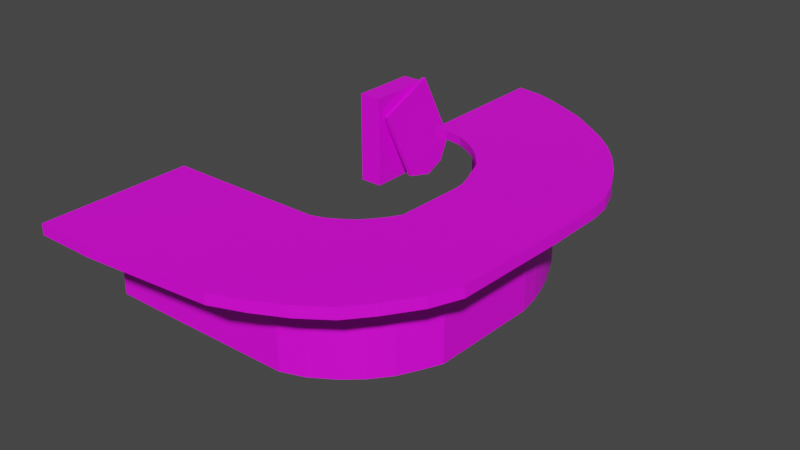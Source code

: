 # Source: desk_space.blend  (saved by Blender 3.0.42; exported with 4.5.12 LTS)
import bpy
from mathutils import Matrix  # noqa: F401  (used for matrix-valued properties, if any)

bpy.ops.wm.read_factory_settings(use_empty=True)
scene = bpy.context.scene
scene.name = 'Scene'

# ---- collections
col_collection = bpy.data.collections.new('Collection'); scene.collection.children.link(col_collection)

# ---- images (referenced by path relative to the original .blend; pixels are not part of the script)
import os
ASSET_DIR = os.environ.get("B2B_ASSET_DIR", "")  # directory of the original .blend (textures are referenced by path, not embedded)
HERE = os.path.dirname(os.path.abspath(__file__))  # packed textures are extracted next to this script under _unpacked/

def load_image(name, relpath, width, height, colorspace="sRGB"):
    """Load a texture the original file referenced (path relative to the .blend, or extracted next to this script)."""
    p = next((c for c in (os.path.join(HERE, relpath), os.path.join(ASSET_DIR, relpath)) if relpath and os.path.exists(c)), "")
    if p:
        img = bpy.data.images.load(p, check_existing=True)
        img.name = name
    else:  # same state as the original file: an image datablock whose file is absent (Cycles renders it pink)
        img = bpy.data.images.new(name, width, height)
        img.source = "FILE"
        img.filepath = "//" + (relpath or name)
    img.colorspace_settings.name = colorspace
    return img
img_desk_png = load_image('desk.png', 'desk.png', 1024, 1024, 'sRGB')

# ---- materials (node trees are filled in below, after node groups)
mat_desk = bpy.data.materials.new('desk')
mat_desk.use_transparent_shadow = False

# ---- material node trees
mat_desk.use_nodes = True; mat_desk.node_tree.nodes.clear()
_N = mat_desk.node_tree.nodes; _L = mat_desk.node_tree.links
n0 = _N.new('ShaderNodeBsdfPrincipled'); n0.name = 'Principled BSDF'; n0.location = (10, 300)
n0.distribution = 'GGX'
n0.subsurface_method = 'RANDOM_WALK_SKIN'
n0.inputs[3].default_value = 1.45
n0.inputs[27].default_value = (0.0, 0.0, 0.0, 1.0)
n0.inputs[28].default_value = 1.0
n1 = _N.new('ShaderNodeOutputMaterial'); n1.name = 'Material Output'; n1.location = (300, 300)
n2 = _N.new('ShaderNodeTexImage'); n2.name = 'Image Texture'; n2.location = (-280, 275)
n2.image = img_desk_png
_L.new(n0.outputs[0], n1.inputs[0])
_L.new(n2.outputs[0], n0.inputs[0])
n1.is_active_output = True

# ---- world
world_world = bpy.data.worlds.new('World'); scene.world = world_world
world_world.use_nodes = True; world_world.node_tree.nodes.clear()
_N = world_world.node_tree.nodes; _L = world_world.node_tree.links
n0 = _N.new('ShaderNodeOutputWorld'); n0.name = 'World Output'; n0.location = (300, 300)
n1 = _N.new('ShaderNodeBackground'); n1.name = 'Background'; n1.location = (10, 300)
n1.inputs[0].default_value = (0.05088, 0.05088, 0.05088, 1.0)
_L.new(n1.outputs[0], n0.inputs[0])
n0.is_active_output = True
world_world.color = (0.05088, 0.05088, 0.05088)
world_world.use_sun_shadow = False
world_world.sun_shadow_jitter_overblur = 0.0

# ---- meshes
me_circle = bpy.data.meshes.new('Circle')
me_circle.from_pydata([(-0.9523, 1.734, 0.0), (0.8978, -5.033, 0.0), (1.288, -4.804, 0.0), (1.641, -4.544, 0.0), (1.929, -4.228, 0.0), (2.158, -3.913, 0.0), (2.363, -3.586, 0.0), (0.7327, 1.414, 0.0), (0.5272, 1.532, 0.0), (0.305, 1.65, 0.0), (-0.01581, 1.716, 0.0), (-0.3209, 1.766, 0.0), (-0.9523, 2.184, 0.0), (1.018, -5.451, 0.0), (1.475, -5.158, 0.0), (1.821, -4.852, 0.0), (2.12, -4.486, 0.0), (2.338, -4.068, 0.0), (2.512, -3.704, 0.0), (0.8644, 1.588, 0.0), (0.6177, 1.794, 0.0), (0.4086, 1.964, 0.0), (0.03446, 2.091, 0.0), (-0.2936, 2.184, 0.0), (-0.9523, 1.734, 1.851), (0.8978, -5.033, 1.851), (1.288, -4.804, 1.851), (1.641, -4.544, 1.851), (1.929, -4.228, 1.851), (2.158, -3.913, 1.851), (2.363, -3.586, 1.851), (0.7522, 1.431, 1.851), (0.544, 1.547, 1.851), (0.3167, 1.661, 1.851), (-0.01316, 1.718, 1.851), (-0.3209, 1.766, 1.851), (-0.9523, 3.455, 1.815), (1.053, -6.648, 1.815), (1.665, -6.34, 1.815), (2.229, -5.941, 1.815), (2.626, -5.466, 1.815), (3.053, -4.839, 1.815), (3.3, -4.234, 1.815), (1.495, 2.417, 1.815), (0.9643, 2.791, 1.815), (0.4156, 3.063, 1.815), (-0.07346, 3.281, 1.815), (-0.3875, 3.383, 1.815), (1.04, 1.209, 0.0), (2.163, -0.3415, 0.0), (2.285, -0.6336, 0.0), (2.414, -1.071, 0.0), (1.168, 1.329, 1.164e-10), (2.286, -0.2589, 0.0), (2.399, -0.5747, 0.0), (2.517, -1.002, 0.0), (1.062, 1.229, 1.851), (2.163, -0.3414, 1.851), (2.285, -0.6336, 1.851), (2.414, -1.071, 1.851), (1.841, 2.146, 1.815), (3.359, -0.2012, 1.815), (3.409, -0.6358, 1.815), (3.404, -1.178, 1.815), (1.318, 0.9831, 0.0), (1.603, 0.6591, 0.0), (1.907, 0.2954, 0.0), (2.02, 0.02818, 0.0), (1.407, 1.104, 0.0), (1.689, 0.7719, 0.0), (1.975, 0.4102, 0.0), (2.121, 0.1038, 0.0), (1.343, 1.005, 1.851), (1.626, 0.6791, 1.851), (1.925, 0.3112, 1.851), (2.029, 0.03556, 1.851), (2.208, 1.807, 1.815), (2.538, 1.411, 1.815), (2.868, 0.902, 1.815), (3.179, 0.3067, 1.815), (2.436, -1.417, 0.0), (2.588, -1.455, 0.0), (2.436, -1.417, 1.851), (3.404, -1.81, 1.815), (0.4856, -5.171, 0.0), (0.5573, -5.616, 0.0), (0.4856, -5.171, 1.851), (0.4161, -6.895, 1.815), (-2.166, -5.197, 0.0), (-2.188, -5.647, 0.0), (-2.166, -5.197, 1.851), (-2.187, -7.123, 1.815), (1.288, -4.804, 0.2475), (1.641, -4.544, 0.2475), (0.8644, 1.588, 0.2475), (2.512, -3.704, 0.2475), (-0.01581, 1.716, 0.2475), (-0.3209, 1.766, 0.2475), (1.929, -4.228, 0.2475), (0.6177, 1.794, 0.2475), (-0.9523, 1.734, 0.2475), (2.158, -3.913, 0.2475), (0.4086, 1.964, 0.2475), (1.475, -5.158, 0.2475), (1.018, -5.451, 0.2475), (2.363, -3.592, 0.2475), (0.03446, 2.091, 0.2475), (1.821, -4.852, 0.2475), (-0.9523, 2.184, 0.2475), (0.7327, 1.414, 0.2475), (-0.2936, 2.184, 0.2475), (2.12, -4.486, 0.2475), (0.8978, -5.033, 0.2475), (0.5272, 1.532, 0.2475), (2.338, -4.068, 0.2475), (0.305, 1.65, 0.2475), (1.04, 1.209, 0.2475), (2.163, -0.3415, 0.2475), (2.285, -0.6336, 0.2475), (2.414, -1.071, 0.2475), (2.517, -1.002, 0.2475), (2.399, -0.5747, 0.2475), (2.286, -0.2589, 0.2475), (1.168, 1.329, 0.2475), (2.121, 0.1038, 0.2475), (1.975, 0.4102, 0.2475), (1.689, 0.7719, 0.2475), (1.407, 1.104, 0.2475), (1.318, 0.9831, 0.2475), (1.603, 0.6591, 0.2475), (1.907, 0.2954, 0.2475), (2.02, 0.02818, 0.2475), (2.588, -1.455, 0.2475), (2.436, -1.417, 0.2475), (0.5573, -5.616, 0.2475), (0.4856, -5.171, 0.2475), (-2.188, -5.647, 0.2475), (-2.166, -5.197, 0.2475), (1.288, -4.804, 1.393), (0.8912, 1.611, 1.393), (-0.01448, 1.717, 1.393), (0.6427, 1.816, 1.393), (0.4281, 1.981, 1.393), (1.475, -5.158, 1.393), (0.03986, 2.096, 1.393), (1.821, -4.852, 1.393), (-0.2936, 2.184, 1.393), (2.12, -4.486, 1.393), (2.338, -4.068, 1.393), (1.058, 1.225, 1.393), (2.163, -0.3415, 1.393), (2.285, -0.6336, 1.393), (2.414, -1.071, 1.393), (2.517, -1.002, 1.393), (2.399, -0.5747, 1.393), (2.286, -0.2586, 1.393), (1.196, 1.353, 1.393), (2.131, 0.1124, 1.393), (1.996, 0.4285, 1.393), (1.714, 0.7945, 1.393), (1.436, 1.128, 1.393), (1.338, 1.001, 1.393), (1.621, 0.6754, 1.393), (1.921, 0.3079, 1.393), (2.026, 0.03347, 1.393), (2.588, -1.455, 1.393), (2.436, -1.417, 1.393), (1.641, -4.544, 1.393), (2.512, -3.704, 1.393), (-0.3209, 1.766, 1.393), (1.929, -4.228, 1.393), (-0.9523, 1.734, 1.393), (2.158, -3.913, 1.393), (1.018, -5.451, 1.393), (2.363, -3.592, 1.393), (-0.9523, 2.184, 1.393), (0.7482, 1.428, 1.393), (0.8978, -5.033, 1.393), (0.5404, 1.544, 1.393), (0.3137, 1.658, 1.393), (0.5573, -5.616, 1.393), (0.4856, -5.171, 1.393), (-2.188, -5.647, 1.393), (-2.166, -5.197, 1.393), (-0.9523, 1.693, 2.037), (0.8944, -5.082, 2.037), (1.281, -4.853, 2.037), (1.635, -4.593, 2.037), (1.921, -4.277, 2.037), (2.153, -3.962, 2.037), (2.353, -3.634, 2.037), (0.7356, 1.382, 2.037), (0.5331, 1.497, 2.037), (0.2978, 1.613, 2.037), (-0.03084, 1.671, 2.037), (-0.3426, 1.722, 2.037), (-0.9523, 3.467, 2.037), (1.048, -6.648, 2.037), (1.656, -6.34, 2.037), (2.222, -5.941, 2.037), (2.616, -5.465, 2.037), (3.046, -4.839, 2.037), (3.287, -4.233, 2.037), (1.474, 2.42, 2.037), (0.9517, 2.792, 2.037), (0.3911, 3.068, 2.037), (-0.09705, 3.285, 2.037), (-0.4173, 3.39, 2.037), (1.06, 1.178, 2.037), (2.153, -0.39, 2.037), (2.275, -0.6821, 2.037), (2.405, -1.12, 2.037), (1.84, 2.146, 2.037), (3.346, -0.2, 2.037), (3.395, -0.6346, 2.037), (3.391, -1.177, 2.037), (1.34, 0.9539, 2.037), (1.625, 0.6282, 2.037), (1.922, 0.2598, 2.037), (2.017, -0.01454, 2.037), (2.207, 1.807, 2.037), (2.54, 1.411, 2.037), (2.866, 0.9022, 2.037), (3.166, 0.3084, 2.037), (2.426, -1.465, 2.037), (3.391, -1.808, 2.037), (0.4818, -5.221, 2.037), (0.4109, -6.895, 2.037), (-2.165, -5.246, 2.037), (-2.187, -7.123, 2.037), (1.641, -4.544, 1.082), (2.512, -3.704, 1.082), (-0.3209, 1.766, 1.082), (1.929, -4.228, 1.082), (-0.9523, 1.734, 1.082), (2.158, -3.913, 1.082), (1.018, -5.451, 1.082), (2.363, -3.592, 1.082), (-0.9523, 2.184, 1.082), (0.7418, 1.422, 1.082), (0.8978, -5.033, 1.082), (0.5346, 1.539, 1.082), (0.3092, 1.654, 1.082), (0.5573, -5.616, 1.082), (0.4856, -5.171, 1.082), (-2.188, -5.647, 1.082), (-2.166, -5.197, 1.082), (1.288, -4.804, 1.082), (0.8821, 1.603, 1.082), (-0.01572, 1.716, 1.082), (0.634, 1.808, 1.082), (0.4207, 1.975, 1.082), (1.475, -5.158, 1.082), (0.03654, 2.093, 1.082), (1.821, -4.852, 1.082), (-0.2936, 2.184, 1.082), (2.12, -4.486, 1.082), (2.338, -4.068, 1.082), (1.051, 1.219, 1.082), (2.163, -0.3415, 1.082), (2.285, -0.6336, 1.082), (2.414, -1.071, 1.082), (2.517, -1.002, 1.082), (2.399, -0.5747, 1.082), (2.286, -0.2589, 1.082), (1.187, 1.345, 1.082), (2.126, 0.1082, 1.082), (1.989, 0.4217, 1.082), (1.705, 0.7867, 1.082), (1.426, 1.12, 1.082), (1.33, 0.9943, 1.082), (1.614, 0.6691, 1.082), (1.915, 0.3025, 1.082), (2.023, 0.03034, 1.082), (2.588, -1.455, 1.082), (2.436, -1.417, 1.082), (0.3569, -3.784, 1.852), (0.1054, -3.932, 1.852), (0.5846, -3.616, 1.852), (0.7704, -3.413, 1.852), (0.9181, -3.209, 1.852), (1.05, -2.998, 1.852), (1.098, -1.599, 1.852), (-0.1337, 0.3034, 1.852), (-0.001084, 0.2272, 1.852), (-0.277, 0.3794, 1.852), (-0.4839, 0.4217, 1.852), (-0.6808, 0.454, 1.852), (-0.9523, 0.4331, 1.852), (0.9151, -3.209, 2.037), (0.7658, -3.412, 2.037), (1.084, -1.376, 1.852), (1.078, -1.376, 2.037), (0.5813, -3.616, 2.037), (1.0, -1.094, 1.852), (0.994, -1.093, 2.037), (0.1969, 0.09485, 1.852), (0.8294, -0.667, 1.852), (0.9214, -0.9055, 1.852), (-0.9523, 0.4389, 2.037), (0.3527, -3.784, 2.037), (0.3763, -0.05097, 1.852), (0.5602, -0.26, 1.852), (0.7565, -0.4946, 1.852), (0.8232, -0.6664, 2.037), (0.9153, -0.9049, 2.037), (0.1033, -3.932, 2.037), (-0.1605, -4.021, 1.852), (-0.1629, -4.021, 2.037), (-2.232, -4.038, 1.852), (1.044, -2.998, 2.037), (1.092, -1.598, 2.037), (-0.1398, 0.304, 2.037), (-0.01048, 0.2286, 2.037), (-0.2884, 0.3815, 2.037), (-0.495, 0.4237, 2.037), (-0.6947, 0.4573, 2.037), (0.1966, 0.09485, 2.037), (0.3761, -0.05097, 2.037), (0.5611, -0.26, 2.037), (0.7558, -0.4946, 2.037), (-2.232, -4.038, 2.037), (-3.396, -5.197, 0.0), (-3.396, -5.647, 0.0), (-3.396, -5.197, 1.851), (-3.396, -7.123, 1.815), (-3.396, -5.647, 0.2475), (-3.396, -5.197, 0.2475), (-3.396, -5.647, 1.393), (-3.396, -5.197, 1.393), (-3.396, -5.246, 2.037), (-3.396, -7.123, 2.037), (-3.396, -5.647, 1.082), (-3.396, -5.197, 1.082), (-3.396, -4.038, 1.852), (-3.396, -4.038, 2.037), (-3.402, 0.9426, -0.01007), (-3.402, 0.9426, 2.037), (-3.402, 2.424, -0.01007), (-3.402, 2.424, 2.037), (-2.89, 0.9426, -0.01007), (-2.89, 0.9426, 2.037), (-2.89, 2.424, -0.01007), (-2.89, 2.424, 2.037), (-2.836, 1.037, 1.605), (-2.742, 1.036, 1.618), (-2.893, 2.413, 2.124), (-2.799, 2.412, 2.137), (-2.619, 1.622, 0.07747), (-2.525, 1.621, 0.09045), (-2.676, 2.998, 0.5966), (-2.582, 2.997, 0.6096), (-2.874, 1.954, 1.951), (-2.855, 1.496, 1.778), (-2.761, 1.495, 1.791), (-2.78, 1.953, 1.964), (-2.594, 2.199, -0.05866), (-2.613, 2.658, 0.1144), (-2.519, 2.657, 0.1274), (-2.5, 2.198, -0.04567)], [], [(8, 20, 19, 7), (5, 17, 16, 4), (0, 12, 23, 11), (2, 14, 13, 1), (9, 21, 20, 8), (6, 18, 17, 5), (3, 15, 14, 2), (10, 22, 21, 9), (80, 81, 18, 6), (4, 16, 15, 3), (11, 23, 22, 10), (44, 45, 205, 204), (83, 63, 215, 225), (28, 27, 278, 279), (58, 59, 291, 294), (61, 79, 223, 213), (43, 44, 204, 203), (192, 193, 314, 312), (217, 216, 318, 319), (60, 43, 203, 212), (42, 83, 225, 202), (27, 26, 276, 278), (167, 138, 26, 27), (156, 139, 43, 60), (169, 140, 34, 35), (170, 167, 27, 28), (139, 141, 44, 43), (171, 169, 35, 24), (172, 170, 28, 29), (141, 142, 45, 44), (173, 143, 38, 37), (174, 172, 29, 30), (142, 144, 46, 45), (143, 145, 39, 38), (175, 171, 24, 36), (166, 174, 30, 82), (144, 146, 47, 46), (145, 147, 40, 39), (57, 58, 294, 298), (178, 176, 31, 32), (146, 175, 36, 47), (147, 148, 41, 40), (179, 178, 32, 33), (138, 177, 25, 26), (148, 168, 42, 41), (140, 179, 33, 34), (176, 149, 56, 31), (164, 150, 57, 75), (150, 151, 58, 57), (151, 152, 59, 58), (165, 153, 63, 83), (153, 154, 62, 63), (154, 155, 61, 62), (160, 156, 60, 76), (41, 42, 202, 201), (191, 192, 312, 313), (216, 208, 317, 318), (87, 37, 197, 227), (7, 19, 52, 48), (67, 71, 53, 49), (49, 53, 54, 50), (50, 54, 55, 51), (48, 52, 68, 64), (64, 68, 69, 65), (65, 69, 70, 66), (66, 70, 71, 67), (40, 41, 201, 200), (36, 24, 184, 196), (26, 25, 277, 276), (75, 57, 298, 297), (155, 157, 79, 61), (157, 158, 78, 79), (158, 159, 77, 78), (159, 160, 76, 77), (149, 161, 72, 56), (161, 162, 73, 72), (162, 163, 74, 73), (163, 164, 75, 74), (168, 165, 83, 42), (152, 166, 82, 59), (25, 86, 307, 277), (51, 55, 81, 80), (180, 87, 91, 182), (173, 37, 87, 180), (1, 13, 85, 84), (112, 1, 84, 135), (89, 136, 326, 323), (84, 85, 89, 88), (135, 84, 88, 137), (39, 40, 200, 199), (244, 135, 137, 246), (91, 229, 331, 325), (240, 112, 135, 244), (13, 104, 134, 85), (85, 134, 136, 89), (51, 80, 133, 119), (18, 81, 132, 95), (66, 67, 131, 130), (65, 66, 130, 129), (64, 65, 129, 128), (48, 64, 128, 116), (69, 68, 127, 126), (70, 69, 126, 125), (71, 70, 125, 124), (53, 71, 124, 122), (68, 52, 123, 127), (54, 53, 122, 121), (55, 54, 121, 120), (81, 55, 120, 132), (50, 51, 119, 118), (49, 50, 118, 117), (67, 49, 117, 131), (7, 48, 116, 109), (10, 9, 115, 96), (17, 18, 95, 114), (2, 1, 112, 92), (9, 8, 113, 115), (16, 17, 114, 111), (23, 12, 108, 110), (8, 7, 109, 113), (15, 16, 111, 107), (22, 23, 110, 106), (80, 6, 105, 133), (12, 0, 100, 108), (14, 15, 107, 103), (21, 22, 106, 102), (6, 5, 101, 105), (13, 14, 103, 104), (20, 21, 102, 99), (5, 4, 98, 101), (0, 11, 97, 100), (19, 20, 99, 94), (4, 3, 93, 98), (11, 10, 96, 97), (52, 19, 94, 123), (3, 2, 92, 93), (25, 177, 181, 86), (86, 181, 183, 90), (246, 137, 327, 333), (236, 173, 180, 243), (243, 180, 182, 245), (261, 275, 166, 152), (231, 274, 165, 168), (272, 273, 164, 163), (271, 272, 163, 162), (270, 271, 162, 161), (258, 270, 161, 149), (268, 269, 160, 159), (267, 268, 159, 158), (266, 267, 158, 157), (264, 266, 157, 155), (269, 265, 156, 160), (263, 264, 155, 154), (262, 263, 154, 153), (274, 262, 153, 165), (260, 261, 152, 151), (259, 260, 151, 150), (273, 259, 150, 164), (239, 258, 149, 176), (249, 242, 179, 140), (257, 231, 168, 148), (247, 240, 177, 138), (242, 241, 178, 179), (256, 257, 148, 147), (255, 238, 175, 146), (241, 239, 176, 178), (254, 256, 147, 145), (253, 255, 146, 144), (275, 237, 174, 166), (238, 234, 171, 175), (252, 254, 145, 143), (251, 253, 144, 142), (237, 235, 172, 174), (236, 252, 143, 173), (250, 251, 142, 141), (235, 233, 170, 172), (234, 232, 169, 171), (248, 250, 141, 139), (233, 230, 167, 170), (232, 249, 140, 169), (265, 248, 139, 156), (230, 247, 138, 167), (192, 191, 203, 204), (189, 188, 200, 201), (184, 195, 207, 196), (186, 185, 197, 198), (193, 192, 204, 205), (190, 189, 201, 202), (187, 186, 198, 199), (194, 193, 205, 206), (224, 190, 202, 225), (188, 187, 199, 200), (195, 194, 206, 207), (197, 185, 226, 227), (191, 208, 212, 203), (219, 209, 213, 223), (209, 210, 214, 213), (210, 211, 215, 214), (208, 216, 220, 212), (216, 217, 221, 220), (217, 218, 222, 221), (218, 219, 223, 222), (211, 224, 225, 215), (227, 226, 228, 229), (136, 245, 332, 326), (62, 61, 213, 214), (190, 224, 311, 310), (224, 211, 292, 311), (45, 46, 206, 205), (63, 62, 214, 215), (31, 56, 296, 284), (189, 190, 310, 289), (46, 47, 207, 206), (188, 189, 289, 290), (86, 90, 309, 307), (47, 36, 196, 207), (91, 87, 227, 229), (187, 188, 290, 293), (76, 60, 212, 220), (24, 35, 287, 288), (77, 76, 220, 221), (186, 187, 293, 300), (78, 77, 221, 222), (35, 34, 286, 287), (37, 38, 198, 197), (79, 78, 222, 223), (38, 39, 199, 198), (185, 186, 300, 306), (93, 92, 247, 230), (123, 94, 248, 265), (97, 96, 249, 232), (98, 93, 230, 233), (94, 99, 250, 248), (100, 97, 232, 234), (101, 98, 233, 235), (99, 102, 251, 250), (104, 103, 252, 236), (105, 101, 235, 237), (102, 106, 253, 251), (103, 107, 254, 252), (108, 100, 234, 238), (133, 105, 237, 275), (106, 110, 255, 253), (107, 111, 256, 254), (113, 109, 239, 241), (110, 108, 238, 255), (111, 114, 257, 256), (115, 113, 241, 242), (92, 112, 240, 247), (114, 95, 231, 257), (96, 115, 242, 249), (109, 116, 258, 239), (131, 117, 259, 273), (117, 118, 260, 259), (118, 119, 261, 260), (132, 120, 262, 274), (120, 121, 263, 262), (121, 122, 264, 263), (127, 123, 265, 269), (122, 124, 266, 264), (124, 125, 267, 266), (125, 126, 268, 267), (126, 127, 269, 268), (116, 128, 270, 258), (128, 129, 271, 270), (129, 130, 272, 271), (130, 131, 273, 272), (95, 132, 274, 231), (119, 133, 275, 261), (134, 243, 245, 136), (104, 236, 243, 134), (88, 89, 323, 322), (177, 240, 244, 181), (181, 244, 246, 183), (296, 301, 318, 317), (281, 280, 289, 310), (291, 282, 311, 292), (280, 279, 290, 289), (279, 278, 293, 290), (294, 291, 292, 295), (278, 276, 300, 293), (298, 294, 295, 305), (276, 277, 306, 300), (297, 298, 305, 304), (277, 307, 308, 306), (282, 281, 310, 311), (301, 302, 319, 318), (283, 284, 313, 312), (302, 303, 320, 319), (285, 283, 312, 314), (303, 297, 304, 320), (286, 285, 314, 315), (287, 286, 315, 316), (288, 287, 316, 299), (307, 309, 321, 308), (284, 296, 317, 313), (208, 191, 313, 317), (218, 217, 319, 320), (193, 194, 315, 314), (29, 28, 279, 280), (209, 219, 304, 305), (226, 185, 306, 308), (59, 82, 282, 291), (184, 24, 288, 299), (219, 218, 320, 304), (194, 195, 316, 315), (30, 29, 280, 281), (210, 209, 305, 295), (56, 72, 301, 296), (309, 90, 324, 334), (195, 184, 299, 316), (82, 30, 281, 282), (211, 210, 295, 292), (72, 73, 302, 301), (32, 31, 284, 283), (73, 74, 303, 302), (33, 32, 283, 285), (74, 75, 297, 303), (228, 226, 308, 321), (34, 33, 285, 286), (329, 328, 325, 324), (322, 323, 326, 327), (333, 332, 328, 329), (324, 325, 331, 330), (327, 326, 332, 333), (324, 330, 335, 334), (245, 182, 328, 332), (137, 88, 322, 327), (182, 91, 325, 328), (183, 246, 333, 329), (228, 321, 335, 330), (229, 228, 330, 331), (90, 183, 329, 324), (321, 309, 334, 335), (336, 337, 339, 338), (338, 339, 343, 342), (342, 343, 341, 340), (340, 341, 337, 336), (338, 342, 340, 336), (343, 339, 337, 341), (352, 355, 347, 346), (346, 347, 351, 350), (356, 359, 349, 348), (348, 349, 345, 344), (353, 356, 348, 344), (359, 354, 345, 349), (351, 347, 355, 358), (358, 355, 354, 359), (346, 350, 357, 352), (352, 357, 356, 353), (350, 351, 358, 357), (357, 358, 359, 356), (344, 345, 354, 353), (353, 354, 355, 352)])
_uv = me_circle.uv_layers.new(name='UVMap')
_uv.uv.foreach_set('vector', [0.4149, 0.3021, 0.4149, 0.3018, 0.4152, 0.3019, 0.4151, 0.3021, 0.4182, 0.3068, 0.4184, 0.3069, 0.4184, 0.3074, 0.4181, 0.3072, 0.4134, 0.3023, 0.4133, 0.3019, 0.4139, 0.3017, 0.414, 0.3021, 0.4177, 0.3079, 0.418, 0.3082, 0.4176, 0.3086, 0.4174, 0.3083, 0.4147, 0.302, 0.4147, 0.3017, 0.4149, 0.3018, 0.4149, 0.3021, 0.4183, 0.3064, 0.4185, 0.3065, 0.4184, 0.3069, 0.4182, 0.3068, 0.4179, 0.3076, 0.4182, 0.3078, 0.418, 0.3082, 0.4177, 0.3079, 0.4143, 0.3021, 0.4143, 0.3017, 0.4147, 0.3017, 0.4147, 0.302, 0.4177, 0.3043, 0.4178, 0.3043, 0.4185, 0.3065, 0.4183, 0.3064, 0.4181, 0.3072, 0.4184, 0.3074, 0.4182, 0.3078, 0.4179, 0.3076, 0.414, 0.3021, 0.4139, 0.3017, 0.4143, 0.3017, 0.4143, 0.3021, 0.6948, 0.1498, 0.696, 0.1171, 0.708, 0.1163, 0.7067, 0.1497, 0.686, 0.4457, 0.6863, 0.4119, 0.6982, 0.4119, 0.6979, 0.4457, 0.4197, 0.3059, 0.4195, 0.3063, 0.4182, 0.3058, 0.4183, 0.3056, 0.4186, 0.3026, 0.4189, 0.3029, 0.4178, 0.3037, 0.4177, 0.3034, 0.6878, 0.3595, 0.6886, 0.3307, 0.7005, 0.3307, 0.6997, 0.3595, 0.6935, 0.1845, 0.6948, 0.1498, 0.7067, 0.1497, 0.7054, 0.184, 0.4239, 0.1589, 0.4403, 0.1516, 0.477, 0.2374, 0.4666, 0.2423, 0.3469, 0.2152, 0.3673, 0.1938, 0.4304, 0.2651, 0.4172, 0.2789, 0.6927, 0.208, 0.6935, 0.1845, 0.7054, 0.184, 0.7046, 0.2084, 0.6858, 0.5755, 0.686, 0.4457, 0.6979, 0.4457, 0.6977, 0.5755, 0.4195, 0.3063, 0.4193, 0.3066, 0.4181, 0.306, 0.4182, 0.3058, 0.8956, 0.6225, 0.8956, 0.6543, 0.8625, 0.6544, 0.8624, 0.6226, 0.1692, 0.1789, 0.1904, 0.1579, 0.1365, 0.09703, 0.1124, 0.1192, 0.896, 0.0462, 0.8957, 0.06869, 0.8626, 0.06841, 0.8628, 0.04584, 0.8955, 0.5916, 0.8956, 0.6225, 0.8624, 0.6226, 0.8623, 0.5916, 0.1904, 0.1579, 0.2076, 0.1413, 0.1735, 0.06601, 0.1365, 0.09703, 0.8965, 0.0003912, 0.896, 0.0462, 0.8628, 0.04584, 0.8633, 3.686e-05, 0.8954, 0.5633, 0.8955, 0.5916, 0.8623, 0.5916, 0.8623, 0.5634, 0.2076, 0.1413, 0.2226, 0.1277, 0.2122, 0.04185, 0.1735, 0.06601, 0.1851, 0.7051, 0.1529, 0.6807, 0.1283, 0.772, 0.1718, 0.7987, 0.8954, 0.5358, 0.8954, 0.5633, 0.8623, 0.5634, 0.8622, 0.5354, 0.2226, 0.1277, 0.2504, 0.1151, 0.2468, 0.02206, 0.2122, 0.04185, 0.1529, 0.6807, 0.1287, 0.6562, 0.08872, 0.7392, 0.1283, 0.772, 0.6115, 0.06812, 0.5657, 0.06812, 0.5657, 0.01985, 0.7418, 0.02401, 0.895, 0.3781, 0.8954, 0.5358, 0.8622, 0.5354, 0.8619, 0.3782, 0.2504, 0.1151, 0.2743, 0.1058, 0.2692, 0.01194, 0.2468, 0.02206, 0.1287, 0.6562, 0.1081, 0.6277, 0.0612, 0.7021, 0.08872, 0.7392, 0.4184, 0.3024, 0.4186, 0.3026, 0.4177, 0.3034, 0.4175, 0.3033, 0.8953, 0.1112, 0.8952, 0.1285, 0.862, 0.1283, 0.8621, 0.1111, 0.2743, 0.1058, 0.323, 0.09963, 0.3104, 0.001609, 0.2692, 0.01194, 0.1081, 0.6277, 0.09305, 0.5959, 0.03176, 0.654, 0.0612, 0.7021, 0.8955, 0.09284, 0.8953, 0.1112, 0.8621, 0.1111, 0.8623, 0.09267, 0.8956, 0.6543, 0.8957, 0.6871, 0.8625, 0.6871, 0.8625, 0.6544, 0.09305, 0.5959, 0.08111, 0.5684, 0.01482, 0.6083, 0.03176, 0.654, 0.8957, 0.06869, 0.8955, 0.09284, 0.8623, 0.09267, 0.8626, 0.06841, 0.8952, 0.1285, 0.895, 0.1553, 0.8618, 0.1552, 0.862, 0.1283, 0.8948, 0.2681, 0.8948, 0.2971, 0.8617, 0.2971, 0.8616, 0.2681, 0.8948, 0.2971, 0.8949, 0.32, 0.8617, 0.3201, 0.8617, 0.2971, 0.8949, 0.32, 0.895, 0.3531, 0.8618, 0.3531, 0.8617, 0.3201, 0.07495, 0.3933, 0.07943, 0.3595, 0.006359, 0.3731, 0.006678, 0.4202, 0.07943, 0.3595, 0.08721, 0.3274, 0.005763, 0.3328, 0.006359, 0.3731, 0.08721, 0.3274, 0.09474, 0.3035, 0.00885, 0.3003, 0.005763, 0.3328, 0.1526, 0.1969, 0.1692, 0.1789, 0.1124, 0.1192, 0.087, 0.1464, 0.6863, 0.6105, 0.6858, 0.5755, 0.6977, 0.5755, 0.6982, 0.6104, 0.4098, 0.1661, 0.4239, 0.1589, 0.4666, 0.2423, 0.4576, 0.2471, 0.3673, 0.1938, 0.3871, 0.1792, 0.443, 0.2556, 0.4304, 0.2651, 0.692, 0.7943, 0.6907, 0.7577, 0.7026, 0.7576, 0.7038, 0.7941, 0.4151, 0.3021, 0.4152, 0.3019, 0.4156, 0.3021, 0.4155, 0.3022, 0.4168, 0.303, 0.4169, 0.3029, 0.4172, 0.3033, 0.4171, 0.3034, 0.4171, 0.3034, 0.4172, 0.3033, 0.4174, 0.3035, 0.4173, 0.3036, 0.4173, 0.3036, 0.4174, 0.3035, 0.4176, 0.3039, 0.4176, 0.304, 0.4155, 0.3022, 0.4156, 0.3021, 0.4159, 0.3022, 0.4158, 0.3023, 0.4158, 0.3023, 0.4159, 0.3022, 0.4163, 0.3024, 0.4162, 0.3026, 0.4162, 0.3026, 0.4163, 0.3024, 0.4167, 0.3027, 0.4166, 0.3028, 0.4166, 0.3028, 0.4167, 0.3027, 0.4169, 0.3029, 0.4168, 0.303, 0.6876, 0.651, 0.6863, 0.6105, 0.6982, 0.6104, 0.6995, 0.651, 0.7418, 0.02401, 0.5657, 0.01985, 0.5616, 0.002595, 0.7425, 0.002016, 0.4193, 0.3066, 0.419, 0.307, 0.4179, 0.3063, 0.4181, 0.306, 0.4182, 0.3021, 0.4184, 0.3024, 0.4175, 0.3033, 0.4174, 0.3031, 0.09474, 0.3035, 0.1052, 0.2754, 0.02086, 0.262, 0.00885, 0.3003, 0.1052, 0.2754, 0.1142, 0.2515, 0.04189, 0.2166, 0.02086, 0.262, 0.1142, 0.2515, 0.1335, 0.223, 0.06433, 0.1775, 0.04189, 0.2166, 0.1335, 0.223, 0.1526, 0.1969, 0.087, 0.1464, 0.06433, 0.1775, 0.895, 0.1553, 0.8948, 0.1813, 0.8617, 0.1812, 0.8618, 0.1552, 0.8948, 0.1813, 0.8948, 0.2125, 0.8616, 0.2125, 0.8617, 0.1812, 0.8948, 0.2125, 0.8947, 0.2469, 0.8615, 0.2468, 0.8616, 0.2125, 0.8947, 0.2469, 0.8948, 0.2681, 0.8616, 0.2681, 0.8615, 0.2468, 0.08111, 0.5684, 0.07495, 0.3933, 0.006678, 0.4202, 0.01482, 0.6083, 0.895, 0.3531, 0.895, 0.3781, 0.8619, 0.3782, 0.8618, 0.3531, 0.419, 0.307, 0.4187, 0.3073, 0.4177, 0.3064, 0.4179, 0.3063, 0.4176, 0.304, 0.4176, 0.3039, 0.4178, 0.3043, 0.4177, 0.3043, 0.2181, 0.7206, 0.2173, 0.8214, 0.4083, 0.8593, 0.4211, 0.7457, 0.1851, 0.7051, 0.1718, 0.7987, 0.2173, 0.8214, 0.2181, 0.7206, 0.4174, 0.3083, 0.4176, 0.3086, 0.4172, 0.3089, 0.417, 0.3085, 0.9787, 0.6869, 0.9966, 0.6868, 0.9967, 0.7183, 0.9788, 0.7184, 0.8485, 0.08275, 0.8316, 0.0827, 0.8318, 0.0002427, 0.8487, 0.0002884, 0.417, 0.3085, 0.4172, 0.3089, 0.4146, 0.3098, 0.4145, 0.3094, 0.9788, 0.7184, 0.9967, 0.7183, 0.9972, 0.9105, 0.9792, 0.9105, 0.6884, 0.6842, 0.6876, 0.651, 0.6995, 0.651, 0.7003, 0.6841, 0.9183, 0.7185, 0.9788, 0.7184, 0.9792, 0.9105, 0.9188, 0.9107, 0.6969, 0.934, 0.7088, 0.9335, 0.7111, 0.9982, 0.6992, 0.9986, 0.9183, 0.687, 0.9787, 0.6869, 0.9788, 0.7184, 0.9183, 0.7185, 0.8479, 0.3035, 0.831, 0.3034, 0.8311, 0.2701, 0.848, 0.2701, 0.848, 0.2701, 0.8311, 0.2701, 0.8316, 0.0827, 0.8485, 0.08275, 0.9959, 0.3528, 0.9959, 0.3779, 0.978, 0.378, 0.9779, 0.3529, 0.8475, 0.464, 0.8471, 0.6176, 0.8302, 0.6176, 0.8306, 0.464, 0.9957, 0.2471, 0.9957, 0.2681, 0.9778, 0.2682, 0.9778, 0.2471, 0.9958, 0.2128, 0.9957, 0.2471, 0.9778, 0.2471, 0.9778, 0.2127, 0.9959, 0.1815, 0.9958, 0.2128, 0.9778, 0.2127, 0.9779, 0.1814, 0.996, 0.1555, 0.9959, 0.1815, 0.9779, 0.1814, 0.9781, 0.1554, 0.8468, 0.7839, 0.8469, 0.8136, 0.83, 0.8137, 0.8299, 0.784, 0.8468, 0.7524, 0.8468, 0.7839, 0.8299, 0.784, 0.8298, 0.7524, 0.8468, 0.7293, 0.8468, 0.7524, 0.8298, 0.7524, 0.8299, 0.7292, 0.8468, 0.7021, 0.8468, 0.7293, 0.8299, 0.7292, 0.83, 0.702, 0.8469, 0.8136, 0.847, 0.836, 0.8301, 0.8361, 0.83, 0.8137, 0.8469, 0.6792, 0.8468, 0.7021, 0.83, 0.702, 0.83, 0.6791, 0.847, 0.6489, 0.8469, 0.6792, 0.83, 0.6791, 0.8301, 0.6488, 0.8471, 0.6176, 0.847, 0.6489, 0.8301, 0.6488, 0.8302, 0.6176, 0.9958, 0.3198, 0.9959, 0.3528, 0.9779, 0.3529, 0.9779, 0.3198, 0.9958, 0.2969, 0.9958, 0.3198, 0.9779, 0.3198, 0.9778, 0.2969, 0.9957, 0.2681, 0.9958, 0.2969, 0.9778, 0.2969, 0.9778, 0.2682, 0.9962, 0.1288, 0.996, 0.1555, 0.9781, 0.1554, 0.9782, 0.1287, 0.9967, 0.06966, 0.9965, 0.09339, 0.9785, 0.09322, 0.9788, 0.06948, 0.8476, 0.4365, 0.8475, 0.464, 0.8306, 0.464, 0.8307, 0.4365, 0.9966, 0.6541, 0.9966, 0.6868, 0.9787, 0.6869, 0.9786, 0.6541, 0.9965, 0.09339, 0.9963, 0.1116, 0.9784, 0.1115, 0.9785, 0.09322, 0.8476, 0.4044, 0.8476, 0.4365, 0.8307, 0.4365, 0.8308, 0.4043, 0.8481, 0.9537, 0.8487, 0.9986, 0.8319, 0.9989, 0.8312, 0.954, 0.9963, 0.1116, 0.9962, 0.1288, 0.9782, 0.1287, 0.9784, 0.1115, 0.8477, 0.3721, 0.8476, 0.4044, 0.8308, 0.4043, 0.8308, 0.372, 0.8478, 0.9305, 0.8481, 0.9537, 0.8312, 0.954, 0.8309, 0.9307, 0.9959, 0.3779, 0.9962, 0.5351, 0.9783, 0.5356, 0.978, 0.378, 0.6115, 0.2097, 0.5657, 0.2097, 0.5657, 0.1845, 0.6115, 0.1845, 0.8478, 0.3405, 0.8477, 0.3721, 0.8308, 0.372, 0.8309, 0.3405, 0.8475, 0.9036, 0.8478, 0.9305, 0.8309, 0.9307, 0.8306, 0.9037, 0.9962, 0.5351, 0.9963, 0.5631, 0.9784, 0.5631, 0.9783, 0.5356, 0.8479, 0.3035, 0.8478, 0.3405, 0.8309, 0.3405, 0.831, 0.3034, 0.8473, 0.8852, 0.8475, 0.9036, 0.8306, 0.9037, 0.8304, 0.8853, 0.9963, 0.5631, 0.9964, 0.5913, 0.9785, 0.5914, 0.9784, 0.5631, 0.9974, 0.001434, 0.9969, 0.04725, 0.979, 0.04707, 0.9795, 0.001251, 0.8472, 0.8632, 0.8473, 0.8852, 0.8304, 0.8853, 0.8303, 0.8634, 0.9964, 0.5913, 0.9965, 0.6223, 0.9786, 0.6223, 0.9785, 0.5914, 0.9969, 0.04725, 0.9967, 0.06966, 0.9788, 0.06948, 0.979, 0.04707, 0.847, 0.836, 0.8472, 0.8632, 0.8303, 0.8634, 0.8301, 0.8361, 0.9965, 0.6223, 0.9966, 0.6541, 0.9786, 0.6541, 0.9786, 0.6223, 0.8625, 0.6871, 0.8957, 0.6871, 0.8958, 0.7186, 0.8626, 0.7187, 0.8626, 0.7187, 0.8958, 0.7186, 0.8963, 0.9107, 0.8631, 0.9108, 0.9188, 0.9107, 0.9792, 0.9105, 0.9795, 0.9997, 0.919, 0.9998, 0.7741, 0.3033, 0.7529, 0.3032, 0.753, 0.2698, 0.7742, 0.2699, 0.7742, 0.2699, 0.753, 0.2698, 0.7535, 0.08249, 0.7747, 0.08255, 0.9175, 0.353, 0.9176, 0.3781, 0.895, 0.3781, 0.895, 0.3531, 0.7737, 0.4638, 0.7733, 0.6174, 0.752, 0.6174, 0.7524, 0.4638, 0.9172, 0.247, 0.9173, 0.2682, 0.8948, 0.2681, 0.8947, 0.2469, 0.9173, 0.2126, 0.9172, 0.247, 0.8947, 0.2469, 0.8948, 0.2125, 0.9174, 0.1813, 0.9173, 0.2126, 0.8948, 0.2125, 0.8948, 0.1813, 0.9175, 0.1553, 0.9174, 0.1813, 0.8948, 0.1813, 0.895, 0.1553, 0.7729, 0.7841, 0.773, 0.8138, 0.7517, 0.8139, 0.7516, 0.7842, 0.7728, 0.7526, 0.7729, 0.7841, 0.7516, 0.7842, 0.7516, 0.7527, 0.7729, 0.7292, 0.7728, 0.7526, 0.7516, 0.7527, 0.7517, 0.7293, 0.773, 0.7019, 0.7729, 0.7292, 0.7517, 0.7293, 0.7518, 0.7018, 0.773, 0.8138, 0.7731, 0.8362, 0.7519, 0.8363, 0.7517, 0.8139, 0.7731, 0.679, 0.773, 0.7019, 0.7518, 0.7018, 0.7518, 0.6789, 0.7732, 0.6487, 0.7731, 0.679, 0.7518, 0.6789, 0.7519, 0.6486, 0.7733, 0.6174, 0.7732, 0.6487, 0.7519, 0.6486, 0.752, 0.6174, 0.9174, 0.3199, 0.9175, 0.353, 0.895, 0.3531, 0.8949, 0.32, 0.9174, 0.297, 0.9174, 0.3199, 0.8949, 0.32, 0.8948, 0.2971, 0.9173, 0.2682, 0.9174, 0.297, 0.8948, 0.2971, 0.8948, 0.2681, 0.9177, 0.1284, 0.9175, 0.1553, 0.895, 0.1553, 0.8952, 0.1285, 0.9183, 0.06886, 0.918, 0.09285, 0.8955, 0.09284, 0.8957, 0.06869, 0.7737, 0.4363, 0.7737, 0.4638, 0.7524, 0.4638, 0.7525, 0.4363, 0.9182, 0.6543, 0.9183, 0.687, 0.8957, 0.6871, 0.8956, 0.6543, 0.918, 0.09285, 0.9179, 0.1112, 0.8953, 0.1112, 0.8955, 0.09284, 0.7738, 0.4042, 0.7737, 0.4363, 0.7525, 0.4363, 0.7526, 0.4041, 0.7744, 0.9548, 0.775, 0.9997, 0.7538, 1.0, 0.7532, 0.9551, 0.9179, 0.1112, 0.9177, 0.1284, 0.8952, 0.1285, 0.8953, 0.1112, 0.7739, 0.3719, 0.7738, 0.4042, 0.7526, 0.4041, 0.7527, 0.3718, 0.774, 0.9314, 0.7744, 0.9548, 0.7532, 0.9551, 0.7528, 0.9316, 0.9176, 0.3781, 0.9179, 0.5357, 0.8954, 0.5358, 0.895, 0.3781, 0.6115, 0.09975, 0.5657, 0.09975, 0.5657, 0.06812, 0.6115, 0.06812, 0.774, 0.3403, 0.7739, 0.3719, 0.7527, 0.3718, 0.7528, 0.3403, 0.7736, 0.904, 0.774, 0.9314, 0.7528, 0.9316, 0.7524, 0.904, 0.9179, 0.5357, 0.918, 0.5633, 0.8954, 0.5633, 0.8954, 0.5358, 0.7741, 0.3033, 0.774, 0.3403, 0.7528, 0.3403, 0.7529, 0.3032, 0.7735, 0.8855, 0.7736, 0.904, 0.7524, 0.904, 0.7522, 0.8855, 0.918, 0.5633, 0.918, 0.5915, 0.8955, 0.5916, 0.8954, 0.5633, 0.919, 0.0006295, 0.9185, 0.04645, 0.896, 0.0462, 0.8965, 0.0003912, 0.7733, 0.8635, 0.7735, 0.8855, 0.7522, 0.8855, 0.7521, 0.8635, 0.918, 0.5915, 0.9181, 0.6225, 0.8956, 0.6225, 0.8955, 0.5916, 0.9185, 0.04645, 0.9183, 0.06886, 0.8957, 0.06869, 0.896, 0.0462, 0.7731, 0.8362, 0.7733, 0.8635, 0.7521, 0.8635, 0.7519, 0.8363, 0.9181, 0.6225, 0.9182, 0.6543, 0.8956, 0.6543, 0.8956, 0.6225, 0.4239, 0.1589, 0.4098, 0.1661, 0.363, 0.09443, 0.3998, 0.07047, 0.2981, 0.5274, 0.313, 0.5496, 0.2622, 0.6289, 0.2356, 0.5842, 0.526, 0.1496, 0.4844, 0.146, 0.4942, 0.03214, 0.5309, 0.02838, 0.3552, 0.5908, 0.381, 0.6075, 0.3661, 0.714, 0.3254, 0.6913, 0.4403, 0.1516, 0.4239, 0.1589, 0.3998, 0.07047, 0.438, 0.05195, 0.2853, 0.5045, 0.2981, 0.5274, 0.2356, 0.5842, 0.2212, 0.5428, 0.3317, 0.572, 0.3552, 0.5908, 0.3254, 0.6913, 0.2896, 0.6622, 0.463, 0.1485, 0.4403, 0.1516, 0.438, 0.05195, 0.472, 0.03844, 0.2863, 0.3561, 0.2853, 0.5045, 0.2212, 0.5428, 0.2207, 0.376, 0.313, 0.5496, 0.3317, 0.572, 0.2896, 0.6622, 0.2622, 0.6289, 0.4844, 0.146, 0.463, 0.1485, 0.472, 0.03844, 0.4942, 0.03214, 0.3661, 0.714, 0.381, 0.6075, 0.4088, 0.6181, 0.409, 0.7327, 0.4098, 0.1661, 0.3871, 0.1792, 0.3373, 0.1122, 0.363, 0.09443, 0.3183, 0.2581, 0.308, 0.2833, 0.2291, 0.267, 0.2428, 0.2324, 0.308, 0.2833, 0.2988, 0.303, 0.2224, 0.2966, 0.2291, 0.267, 0.2988, 0.303, 0.2888, 0.3325, 0.2212, 0.3337, 0.2224, 0.2966, 0.3871, 0.1792, 0.3673, 0.1938, 0.3112, 0.1343, 0.3373, 0.1122, 0.3673, 0.1938, 0.3469, 0.2152, 0.2866, 0.1592, 0.3112, 0.1343, 0.3469, 0.2152, 0.3256, 0.2396, 0.2645, 0.1931, 0.2866, 0.1592, 0.3256, 0.2396, 0.3183, 0.2581, 0.2428, 0.2324, 0.2645, 0.1931, 0.2888, 0.3325, 0.2863, 0.3561, 0.2207, 0.376, 0.2212, 0.3337, 0.409, 0.7327, 0.4088, 0.6181, 0.5896, 0.6272, 0.5859, 0.7555, 0.8316, 0.0827, 0.7747, 0.08255, 0.7749, 8.862e-05, 0.8318, 0.0002427, 0.6875, 0.3829, 0.6878, 0.3595, 0.6997, 0.3595, 0.6994, 0.3829, 0.2853, 0.5045, 0.2863, 0.3561, 0.3772, 0.3689, 0.3765, 0.4646, 0.2863, 0.3561, 0.2888, 0.3325, 0.3787, 0.3537, 0.3772, 0.3689, 0.696, 0.1171, 0.6972, 0.08847, 0.7091, 0.0877, 0.708, 0.1163, 0.6863, 0.4119, 0.6875, 0.3829, 0.6994, 0.3829, 0.6982, 0.4119, 0.4165, 0.3014, 0.4169, 0.3014, 0.4165, 0.3027, 0.4163, 0.3026, 0.2981, 0.5274, 0.2853, 0.5045, 0.3765, 0.4646, 0.3848, 0.4794, 0.6972, 0.08847, 0.6979, 0.07081, 0.7099, 0.06969, 0.7091, 0.0877, 0.313, 0.5496, 0.2981, 0.5274, 0.3848, 0.4794, 0.3944, 0.4937, 0.4187, 0.3073, 0.4164, 0.3082, 0.4159, 0.3072, 0.4177, 0.3064, 0.6979, 0.07081, 0.6992, 0.04038, 0.7111, 0.0408, 0.7099, 0.06969, 0.6969, 0.934, 0.692, 0.7943, 0.7038, 0.7941, 0.7088, 0.9335, 0.3317, 0.572, 0.313, 0.5496, 0.3944, 0.4937, 0.4064, 0.5082, 0.6918, 0.2347, 0.6927, 0.208, 0.7046, 0.2084, 0.7037, 0.2351, 0.4149, 0.3017, 0.4155, 0.3014, 0.4156, 0.3027, 0.4153, 0.3029, 0.6909, 0.2623, 0.6918, 0.2347, 0.7037, 0.2351, 0.7028, 0.2628, 0.3552, 0.5908, 0.3317, 0.572, 0.4064, 0.5082, 0.4216, 0.5203, 0.6898, 0.2947, 0.6909, 0.2623, 0.7028, 0.2628, 0.7017, 0.2951, 0.4155, 0.3014, 0.4158, 0.3014, 0.4158, 0.3026, 0.4156, 0.3027, 0.6907, 0.7577, 0.6895, 0.7211, 0.7014, 0.7211, 0.7026, 0.7576, 0.6886, 0.3307, 0.6898, 0.2947, 0.7017, 0.2951, 0.7005, 0.3307, 0.6895, 0.7211, 0.6884, 0.6842, 0.7003, 0.6841, 0.7014, 0.7211, 0.381, 0.6075, 0.3552, 0.5908, 0.4216, 0.5203, 0.4382, 0.5311, 0.9786, 0.6223, 0.9786, 0.6541, 0.9182, 0.6543, 0.9181, 0.6225, 0.8301, 0.8361, 0.8303, 0.8634, 0.7733, 0.8635, 0.7731, 0.8362, 0.979, 0.04707, 0.9788, 0.06948, 0.9183, 0.06886, 0.9185, 0.04645, 0.9785, 0.5914, 0.9786, 0.6223, 0.9181, 0.6225, 0.918, 0.5915, 0.8303, 0.8634, 0.8304, 0.8853, 0.7735, 0.8855, 0.7733, 0.8635, 0.9795, 0.001251, 0.979, 0.04707, 0.9185, 0.04645, 0.919, 0.0006295, 0.9784, 0.5631, 0.9785, 0.5914, 0.918, 0.5915, 0.918, 0.5633, 0.8304, 0.8853, 0.8306, 0.9037, 0.7736, 0.904, 0.7735, 0.8855, 0.831, 0.3034, 0.8309, 0.3405, 0.774, 0.3403, 0.7741, 0.3033, 0.9783, 0.5356, 0.9784, 0.5631, 0.918, 0.5633, 0.9179, 0.5357, 0.8306, 0.9037, 0.8309, 0.9307, 0.774, 0.9314, 0.7736, 0.904, 0.8309, 0.3405, 0.8308, 0.372, 0.7739, 0.3719, 0.774, 0.3403, 0.6115, 0.1845, 0.5657, 0.1845, 0.5657, 0.09975, 0.6115, 0.09975, 0.978, 0.378, 0.9783, 0.5356, 0.9179, 0.5357, 0.9176, 0.3781, 0.8309, 0.9307, 0.8312, 0.954, 0.7744, 0.9548, 0.774, 0.9314, 0.8308, 0.372, 0.8308, 0.4043, 0.7738, 0.4042, 0.7739, 0.3719, 0.9784, 0.1115, 0.9782, 0.1287, 0.9177, 0.1284, 0.9179, 0.1112, 0.8312, 0.954, 0.8319, 0.9989, 0.775, 0.9997, 0.7744, 0.9548, 0.8308, 0.4043, 0.8307, 0.4365, 0.7737, 0.4363, 0.7738, 0.4042, 0.9785, 0.09322, 0.9784, 0.1115, 0.9179, 0.1112, 0.918, 0.09285, 0.9786, 0.6541, 0.9787, 0.6869, 0.9183, 0.687, 0.9182, 0.6543, 0.8307, 0.4365, 0.8306, 0.464, 0.7737, 0.4638, 0.7737, 0.4363, 0.9788, 0.06948, 0.9785, 0.09322, 0.918, 0.09285, 0.9183, 0.06886, 0.9782, 0.1287, 0.9781, 0.1554, 0.9175, 0.1553, 0.9177, 0.1284, 0.9778, 0.2682, 0.9778, 0.2969, 0.9174, 0.297, 0.9173, 0.2682, 0.9778, 0.2969, 0.9779, 0.3198, 0.9174, 0.3199, 0.9174, 0.297, 0.9779, 0.3198, 0.9779, 0.3529, 0.9175, 0.353, 0.9174, 0.3199, 0.8302, 0.6176, 0.8301, 0.6488, 0.7732, 0.6487, 0.7733, 0.6174, 0.8301, 0.6488, 0.83, 0.6791, 0.7731, 0.679, 0.7732, 0.6487, 0.83, 0.6791, 0.83, 0.702, 0.773, 0.7019, 0.7731, 0.679, 0.83, 0.8137, 0.8301, 0.8361, 0.7731, 0.8362, 0.773, 0.8138, 0.83, 0.702, 0.8299, 0.7292, 0.7729, 0.7292, 0.773, 0.7019, 0.8299, 0.7292, 0.8298, 0.7524, 0.7728, 0.7526, 0.7729, 0.7292, 0.8298, 0.7524, 0.8299, 0.784, 0.7729, 0.7841, 0.7728, 0.7526, 0.8299, 0.784, 0.83, 0.8137, 0.773, 0.8138, 0.7729, 0.7841, 0.9781, 0.1554, 0.9779, 0.1814, 0.9174, 0.1813, 0.9175, 0.1553, 0.9779, 0.1814, 0.9778, 0.2127, 0.9173, 0.2126, 0.9174, 0.1813, 0.9778, 0.2127, 0.9778, 0.2471, 0.9172, 0.247, 0.9173, 0.2126, 0.9778, 0.2471, 0.9778, 0.2682, 0.9173, 0.2682, 0.9172, 0.247, 0.8306, 0.464, 0.8302, 0.6176, 0.7733, 0.6174, 0.7737, 0.4638, 0.9779, 0.3529, 0.978, 0.378, 0.9176, 0.3781, 0.9175, 0.353, 0.8311, 0.2701, 0.7742, 0.2699, 0.7747, 0.08255, 0.8316, 0.0827, 0.831, 0.3034, 0.7741, 0.3033, 0.7742, 0.2699, 0.8311, 0.2701, 0.4145, 0.3094, 0.4146, 0.3098, 0.4134, 0.3102, 0.4133, 0.3098, 0.8957, 0.6871, 0.9183, 0.687, 0.9183, 0.7185, 0.8958, 0.7186, 0.8958, 0.7186, 0.9183, 0.7185, 0.9188, 0.9107, 0.8963, 0.9107, 0.7207, 0.8719, 0.7202, 0.8485, 0.739, 0.8481, 0.7395, 0.8715, 0.7156, 0.5292, 0.7159, 0.504, 0.7346, 0.504, 0.7344, 0.5291, 0.717, 0.6938, 0.7167, 0.6712, 0.7355, 0.6711, 0.7358, 0.6937, 0.7159, 0.504, 0.7161, 0.4785, 0.7349, 0.4784, 0.7346, 0.504, 0.7161, 0.4785, 0.7165, 0.4505, 0.7352, 0.4506, 0.7349, 0.4784, 0.7175, 0.7237, 0.717, 0.6938, 0.7358, 0.6937, 0.7363, 0.7236, 0.7165, 0.4505, 0.7169, 0.4219, 0.7357, 0.4218, 0.7352, 0.4506, 0.718, 0.7444, 0.7175, 0.7237, 0.7363, 0.7236, 0.7367, 0.7443, 0.7169, 0.4219, 0.7174, 0.3923, 0.7361, 0.3924, 0.7357, 0.4218, 0.7185, 0.7703, 0.718, 0.7444, 0.7367, 0.7443, 0.7373, 0.7702, 0.7174, 0.3923, 0.7179, 0.3639, 0.7366, 0.364, 0.7361, 0.3924, 0.7167, 0.6712, 0.7156, 0.5292, 0.7344, 0.5291, 0.7355, 0.6711, 0.7202, 0.8485, 0.7196, 0.8203, 0.7383, 0.8198, 0.739, 0.8481, 0.7216, 0.9116, 0.7213, 0.8961, 0.74, 0.8965, 0.7404, 0.9117, 0.7196, 0.8203, 0.7189, 0.7893, 0.7377, 0.7889, 0.7383, 0.8198, 0.722, 0.928, 0.7216, 0.9116, 0.7404, 0.9117, 0.7408, 0.9287, 0.7189, 0.7893, 0.7185, 0.7703, 0.7373, 0.7702, 0.7377, 0.7889, 0.7226, 0.9494, 0.722, 0.928, 0.7408, 0.9287, 0.7414, 0.95, 0.7231, 0.9696, 0.7226, 0.9494, 0.7414, 0.95, 0.7419, 0.9706, 0.7238, 0.9972, 0.7231, 0.9696, 0.7419, 0.9706, 0.7425, 0.9967, 0.7179, 0.3639, 0.7217, 0.1538, 0.7404, 0.1542, 0.7366, 0.364, 0.7213, 0.8961, 0.7207, 0.8719, 0.7395, 0.8715, 0.74, 0.8965, 0.3871, 0.1792, 0.4098, 0.1661, 0.4576, 0.2471, 0.443, 0.2556, 0.3256, 0.2396, 0.3469, 0.2152, 0.4172, 0.2789, 0.4032, 0.2944, 0.4403, 0.1516, 0.463, 0.1485, 0.4912, 0.2351, 0.477, 0.2374, 0.4197, 0.3055, 0.4197, 0.3059, 0.4183, 0.3056, 0.4184, 0.3053, 0.308, 0.2833, 0.3183, 0.2581, 0.3981, 0.3059, 0.3911, 0.322, 0.4088, 0.6181, 0.381, 0.6075, 0.4382, 0.5311, 0.4562, 0.5379, 0.4189, 0.3029, 0.4191, 0.3032, 0.4179, 0.3039, 0.4178, 0.3037, 0.5616, 0.002595, 0.5657, 0.01985, 0.4335, 0.01966, 0.433, 0.003174, 0.3183, 0.2581, 0.3256, 0.2396, 0.4032, 0.2944, 0.3981, 0.3059, 0.463, 0.1485, 0.4844, 0.146, 0.505, 0.2333, 0.4912, 0.2351, 0.4198, 0.3052, 0.4197, 0.3055, 0.4184, 0.3053, 0.4184, 0.3051, 0.2988, 0.303, 0.308, 0.2833, 0.3911, 0.322, 0.3852, 0.3346, 0.4169, 0.3014, 0.4172, 0.3015, 0.4167, 0.3028, 0.4165, 0.3027, 0.4159, 0.3072, 0.4164, 0.3082, 0.4153, 0.3087, 0.4149, 0.3076, 0.4844, 0.146, 0.526, 0.1496, 0.5225, 0.2353, 0.505, 0.2333, 0.4191, 0.3032, 0.4198, 0.3052, 0.4184, 0.3051, 0.4179, 0.3039, 0.2888, 0.3325, 0.2988, 0.303, 0.3852, 0.3346, 0.3787, 0.3537, 0.4172, 0.3015, 0.4176, 0.3017, 0.417, 0.3029, 0.4167, 0.3028, 0.4163, 0.3013, 0.4165, 0.3014, 0.4163, 0.3026, 0.4162, 0.3026, 0.4176, 0.3017, 0.418, 0.3019, 0.4172, 0.303, 0.417, 0.3029, 0.4161, 0.3013, 0.4163, 0.3013, 0.4162, 0.3026, 0.416, 0.3026, 0.418, 0.3019, 0.4182, 0.3021, 0.4174, 0.3031, 0.4172, 0.303, 0.5896, 0.6272, 0.4088, 0.6181, 0.4562, 0.5379, 0.5975, 0.5448, 0.4158, 0.3014, 0.4161, 0.3013, 0.416, 0.3026, 0.4158, 0.3026, 0.6141, 0.2915, 0.6141, 0.2461, 0.6583, 0.09569, 0.6603, 0.2915, 0.4737, 0.2915, 0.4737, 0.2461, 0.4987, 0.2461, 0.4987, 0.2915, 0.5828, 0.2915, 0.5828, 0.2461, 0.6141, 0.2461, 0.6141, 0.2915, 0.6603, 0.2915, 0.6583, 0.09569, 0.6807, 0.09569, 0.6791, 0.2865, 0.4987, 0.2915, 0.4987, 0.2461, 0.5828, 0.2461, 0.5828, 0.2915, 0.6603, 0.2915, 0.6791, 0.2865, 0.6791, 0.4105, 0.6605, 0.4105, 0.7747, 0.08255, 0.7535, 0.08249, 0.7537, 3.117e-05, 0.7749, 8.862e-05, 0.9792, 0.9105, 0.9972, 0.9105, 0.9974, 0.9996, 0.9795, 0.9997, 0.4211, 0.7457, 0.4083, 0.8593, 0.5072, 0.8703, 0.52, 0.7567, 0.8963, 0.9107, 0.9188, 0.9107, 0.919, 0.9998, 0.8965, 0.9999, 0.5896, 0.6272, 0.5975, 0.5448, 0.6771, 0.548, 0.6737, 0.6306, 0.5859, 0.7555, 0.5896, 0.6272, 0.6737, 0.6306, 0.6685, 0.7589, 0.8631, 0.9108, 0.8963, 0.9107, 0.8965, 0.9999, 0.8633, 1.0, 0.7404, 0.1542, 0.7217, 0.1538, 0.7238, 0.03585, 0.7425, 0.03619, 0.6522, 0.4742, 0.4101, 0.4742, 0.4101, 0.299, 0.6522, 0.299, 0.2132, 0.255, 0.2132, 0.6206, 0.1219, 0.6206, 0.1219, 0.255, 0.6533, 0.4759, 0.4103, 0.4759, 0.4103, 0.3001, 0.6533, 0.3001, 0.2134, 0.2565, 0.2134, 0.6227, 0.1219, 0.6227, 0.1219, 0.2565, 0.4145, 0.3108, 0.4187, 0.3108, 0.4187, 0.3229, 0.4145, 0.3229, 0.6856, 0.9958, 0.6069, 0.9958, 0.6069, 0.7679, 0.6856, 0.7679, 0.3529, 0.9711, 0.3529, 0.9953, 0.2283, 0.9953, 0.2283, 0.9711, 0.228, 0.9952, 0.228, 0.9711, 0.6028, 0.9711, 0.6028, 0.9952, 0.6019, 0.9703, 0.6019, 0.9961, 0.2268, 0.9961, 0.2268, 0.9703, 0.2289, 0.9956, 0.2289, 0.9721, 0.6026, 0.9721, 0.6026, 0.9956, 0.002034, 0.9387, 0.2428, 0.9387, 0.2023, 0.9983, 0.002034, 0.9983, 0.2427, 0.8793, 0.001449, 0.8793, 0.001449, 0.8196, 0.2021, 0.8196, 0.2021, 0.9986, 0.001449, 0.9986, 0.001449, 0.9389, 0.2427, 0.9389, 0.2427, 0.9389, 0.001449, 0.9389, 0.001449, 0.8793, 0.2427, 0.8793, 0.002034, 0.8196, 0.2023, 0.8196, 0.2428, 0.8792, 0.002034, 0.8792, 0.002034, 0.8792, 0.2428, 0.8792, 0.2428, 0.9387, 0.002034, 0.9387, 0.228, 0.996, 0.228, 0.9697, 0.6028, 0.9697, 0.6028, 0.996, 0.6032, 0.9701, 0.6032, 0.9961, 0.228, 0.9961, 0.228, 0.9701, 0.6021, 0.9711, 0.6021, 0.9953, 0.4775, 0.9953, 0.4775, 0.9711, 0.4775, 0.9711, 0.4775, 0.9953, 0.3529, 0.9953, 0.3529, 0.9711])
me_circle.materials.append(mat_desk)
me_circle.use_remesh_fix_poles = True
me_circle.use_remesh_preserve_attributes = False
me_circle.update()

# ---- objects
ob_circle = bpy.data.objects.new('Circle', me_circle)

# ---- transforms, parenting, visibility, modifiers, constraints
ob_circle.location = (0.4213, 0.0, 0.0)

# ---- collection membership
col_collection.objects.link(ob_circle)

# ---- scene / render settings (as saved in the file)
scene.frame_start = 1; scene.frame_end = 250; scene.frame_set(1)
scene.render.engine = 'BLENDER_EEVEE_NEXT'
scene.cycles.sampling_pattern = 'TABULATED_SOBOL'
scene.cycles.use_light_tree = False
scene.view_settings.view_transform = 'Filmic'
bpy.context.view_layer.update()

# ---- added for rendering (the .blend has no active camera and no usable light): camera, sun
cam_auto = bpy.data.cameras.new('AutoCamera')
cam_auto.lens = 50.0
cam_auto.sensor_width = 36.0
cam_auto.clip_end = 1000.0
ob_auto_camera = bpy.data.objects.new('AutoCamera', cam_auto)
scene.collection.objects.link(ob_auto_camera)
ob_auto_camera.location = (12.2498, -16.018, 10.499)
ob_auto_camera.rotation_euler = (1.09748, -7.21219e-08, 0.694738)
scene.camera = ob_auto_camera
light_auto_sun = bpy.data.lights.new('AutoSun', 'SUN')
light_auto_sun.energy = 3.0
light_auto_sun.angle = 0.0523599
ob_auto_sun = bpy.data.objects.new('AutoSun', light_auto_sun)
scene.collection.objects.link(ob_auto_sun)
ob_auto_sun.rotation_euler = (0.872665, 0.174533, 0.523599)
bpy.context.view_layer.update()
